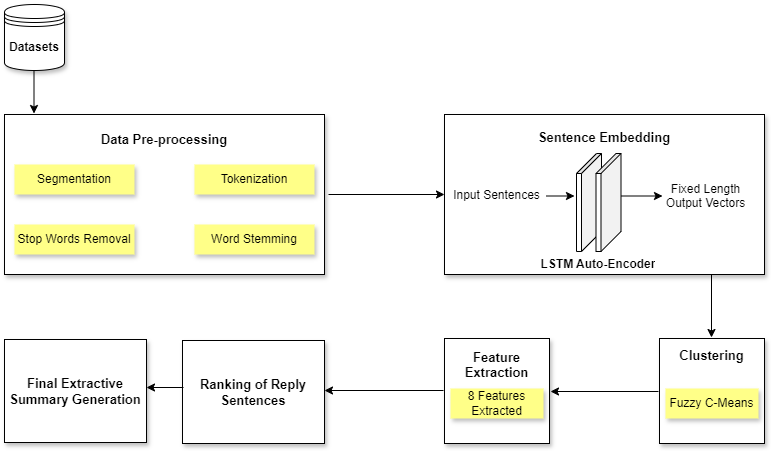

The diagram above was exported from draw.io. Its source (the exported page's mxGraphModel, read from the mxfile embedded in the PNG):
<mxGraphModel dx="880" dy="468" grid="0" gridSize="10" guides="1" tooltips="1" connect="1" arrows="1" fold="1" page="1" pageScale="1" pageWidth="850" pageHeight="1100" math="0" shadow="0">
  <root>
    <mxCell id="0" />
    <mxCell id="1" parent="0" />
    <mxCell id="V1yvBeOXA19VzWdFfz0j-2" value="&lt;b&gt;Datasets&lt;/b&gt;" style="shape=datastore;whiteSpace=wrap;html=1;rounded=0;shadow=1;" vertex="1" parent="1">
      <mxGeometry x="40" y="90" width="60" height="66" as="geometry" />
    </mxCell>
    <mxCell id="V1yvBeOXA19VzWdFfz0j-3" value="&lt;b&gt;&lt;font style=&quot;font-size: 13px;&quot;&gt;Data Pre-processing&lt;/font&gt;&lt;/b&gt;&lt;div&gt;&lt;div&gt;&lt;font size=&quot;3&quot;&gt;&lt;br&gt;&lt;/font&gt;&lt;/div&gt;&lt;div&gt;&lt;font size=&quot;3&quot;&gt;&lt;br&gt;&lt;/font&gt;&lt;/div&gt;&lt;div&gt;&lt;font size=&quot;3&quot;&gt;&lt;br&gt;&lt;/font&gt;&lt;/div&gt;&lt;div&gt;&lt;font size=&quot;3&quot;&gt;&lt;br&gt;&lt;/font&gt;&lt;/div&gt;&lt;div&gt;&lt;font size=&quot;3&quot;&gt;&lt;br&gt;&lt;/font&gt;&lt;/div&gt;&lt;div&gt;&lt;br&gt;&lt;/div&gt;&lt;/div&gt;" style="rounded=0;whiteSpace=wrap;html=1;shadow=1;" vertex="1" parent="1">
      <mxGeometry x="40" y="200" width="320" height="160" as="geometry" />
    </mxCell>
    <mxCell id="V1yvBeOXA19VzWdFfz0j-4" value="&lt;font style=&quot;font-size: 13px;&quot;&gt;&lt;b style=&quot;&quot;&gt;Sentence Embedding&lt;/b&gt;&lt;/font&gt;&lt;div&gt;&lt;font style=&quot;font-size: 14px;&quot;&gt;&lt;b&gt;&lt;br&gt;&lt;/b&gt;&lt;/font&gt;&lt;/div&gt;&lt;div&gt;&lt;font style=&quot;font-size: 14px;&quot;&gt;&lt;b&gt;&lt;br&gt;&lt;/b&gt;&lt;/font&gt;&lt;/div&gt;&lt;div&gt;&lt;span style=&quot;font-size: 14px; background-color: initial;&quot;&gt;&lt;br&gt;&lt;/span&gt;&lt;/div&gt;&lt;div&gt;&lt;br&gt;&lt;/div&gt;&lt;div&gt;&lt;br&gt;&lt;/div&gt;&lt;div&gt;&lt;font style=&quot;font-size: 14px;&quot;&gt;&lt;b&gt;&lt;br&gt;&lt;/b&gt;&lt;/font&gt;&lt;/div&gt;&lt;div&gt;&lt;font style=&quot;font-size: 14px;&quot;&gt;&lt;b&gt;&lt;br&gt;&lt;/b&gt;&lt;/font&gt;&lt;/div&gt;" style="rounded=0;whiteSpace=wrap;html=1;fillColor=default;fillStyle=auto;gradientColor=none;gradientDirection=west;shadow=1;" vertex="1" parent="1">
      <mxGeometry x="480" y="200" width="320" height="160" as="geometry" />
    </mxCell>
    <mxCell id="V1yvBeOXA19VzWdFfz0j-7" value="Segmentation" style="rounded=0;whiteSpace=wrap;html=1;fillColor=#ffff88;strokeColor=none;shadow=1;" vertex="1" parent="1">
      <mxGeometry x="50" y="250" width="120" height="30" as="geometry" />
    </mxCell>
    <mxCell id="V1yvBeOXA19VzWdFfz0j-8" value="Tokenization" style="rounded=0;whiteSpace=wrap;html=1;fillColor=#ffff88;strokeColor=none;shadow=1;" vertex="1" parent="1">
      <mxGeometry x="230" y="250" width="120" height="30" as="geometry" />
    </mxCell>
    <mxCell id="V1yvBeOXA19VzWdFfz0j-9" value="Stop Words Removal" style="rounded=0;whiteSpace=wrap;html=1;fillColor=#ffff88;strokeColor=none;glass=0;shadow=1;" vertex="1" parent="1">
      <mxGeometry x="50" y="310" width="120" height="30" as="geometry" />
    </mxCell>
    <mxCell id="V1yvBeOXA19VzWdFfz0j-10" value="Word Stemming" style="rounded=0;whiteSpace=wrap;html=1;fillColor=#ffff88;strokeColor=none;shadow=1;" vertex="1" parent="1">
      <mxGeometry x="230" y="310" width="120" height="30" as="geometry" />
    </mxCell>
    <mxCell id="V1yvBeOXA19VzWdFfz0j-11" value="&lt;font style=&quot;font-size: 13px;&quot;&gt;&lt;b style=&quot;&quot;&gt;Clustering&lt;/b&gt;&lt;/font&gt;&lt;div&gt;&lt;b&gt;&lt;font size=&quot;3&quot;&gt;&lt;br&gt;&lt;/font&gt;&lt;/b&gt;&lt;/div&gt;&lt;div&gt;&lt;b&gt;&lt;font size=&quot;3&quot;&gt;&lt;br&gt;&lt;/font&gt;&lt;/b&gt;&lt;div&gt;&lt;font size=&quot;3&quot; style=&quot;&quot;&gt;&lt;b&gt;&lt;br&gt;&lt;/b&gt;&lt;/font&gt;&lt;/div&gt;&lt;div&gt;&lt;br&gt;&lt;/div&gt;&lt;/div&gt;" style="whiteSpace=wrap;html=1;aspect=fixed;shadow=1;" vertex="1" parent="1">
      <mxGeometry x="695" y="424" width="105" height="105" as="geometry" />
    </mxCell>
    <mxCell id="V1yvBeOXA19VzWdFfz0j-12" value="Fuzzy C-Means" style="rounded=0;whiteSpace=wrap;html=1;fillColor=#ffff88;strokeColor=none;gradientColor=none;shadow=1;" vertex="1" parent="1">
      <mxGeometry x="701" y="474" width="93" height="30" as="geometry" />
    </mxCell>
    <mxCell id="V1yvBeOXA19VzWdFfz0j-13" value="&lt;div&gt;&lt;b style=&quot;&quot;&gt;&lt;font style=&quot;font-size: 13px;&quot;&gt;Feature Extraction&lt;/font&gt;&lt;/b&gt;&lt;/div&gt;&lt;div&gt;&lt;b&gt;&lt;font size=&quot;3&quot;&gt;&lt;br&gt;&lt;/font&gt;&lt;/b&gt;&lt;div&gt;&lt;font size=&quot;3&quot; style=&quot;&quot;&gt;&lt;b&gt;&lt;br&gt;&lt;/b&gt;&lt;/font&gt;&lt;/div&gt;&lt;div&gt;&lt;br&gt;&lt;/div&gt;&lt;/div&gt;" style="whiteSpace=wrap;html=1;aspect=fixed;shadow=1;" vertex="1" parent="1">
      <mxGeometry x="480" y="424" width="105" height="105" as="geometry" />
    </mxCell>
    <mxCell id="V1yvBeOXA19VzWdFfz0j-14" value="8 Features Extracted" style="rounded=0;whiteSpace=wrap;html=1;fillColor=#ffff88;strokeColor=none;gradientColor=none;shadow=1;" vertex="1" parent="1">
      <mxGeometry x="486" y="474" width="93" height="30" as="geometry" />
    </mxCell>
    <mxCell id="V1yvBeOXA19VzWdFfz0j-17" value="&lt;b style=&quot;&quot;&gt;&lt;font style=&quot;font-size: 13px;&quot;&gt;Final Extractive Summary Generation&lt;/font&gt;&lt;/b&gt;" style="rounded=0;whiteSpace=wrap;html=1;gradientColor=none;shadow=1;" vertex="1" parent="1">
      <mxGeometry x="40" y="425" width="142" height="103" as="geometry" />
    </mxCell>
    <mxCell id="V1yvBeOXA19VzWdFfz0j-18" value="&lt;b style=&quot;&quot;&gt;&lt;font style=&quot;font-size: 13px;&quot;&gt;Ranking of Reply Sentences&lt;/font&gt;&lt;/b&gt;" style="rounded=0;whiteSpace=wrap;html=1;shadow=1;" vertex="1" parent="1">
      <mxGeometry x="218" y="426" width="142" height="103" as="geometry" />
    </mxCell>
    <mxCell id="V1yvBeOXA19VzWdFfz0j-29" value="" style="shape=cube;whiteSpace=wrap;html=1;boundedLbl=1;backgroundOutline=1;darkOpacity=0.05;darkOpacity2=0.1;direction=east;rotation=90;" vertex="1" parent="1">
      <mxGeometry x="575.5" y="275.5" width="98" height="25" as="geometry" />
    </mxCell>
    <mxCell id="V1yvBeOXA19VzWdFfz0j-33" value="" style="shape=cube;whiteSpace=wrap;html=1;boundedLbl=1;backgroundOutline=1;darkOpacity=0.05;darkOpacity2=0.1;direction=east;rotation=90;" vertex="1" parent="1">
      <mxGeometry x="595" y="275.5" width="98" height="25" as="geometry" />
    </mxCell>
    <mxCell id="V1yvBeOXA19VzWdFfz0j-39" value="" style="endArrow=classic;html=1;entryX=0;entryY=0.5;entryDx=0;entryDy=0;" edge="1" parent="1" target="V1yvBeOXA19VzWdFfz0j-4">
      <mxGeometry width="50" height="50" relative="1" as="geometry">
        <mxPoint x="364" y="280" as="sourcePoint" />
        <mxPoint x="432" y="280" as="targetPoint" />
      </mxGeometry>
    </mxCell>
    <mxCell id="V1yvBeOXA19VzWdFfz0j-40" value="" style="endArrow=classic;html=1;" edge="1" parent="1">
      <mxGeometry width="50" height="50" relative="1" as="geometry">
        <mxPoint x="69.5" y="156" as="sourcePoint" />
        <mxPoint x="69.5" y="199" as="targetPoint" />
      </mxGeometry>
    </mxCell>
    <mxCell id="V1yvBeOXA19VzWdFfz0j-41" value="" style="endArrow=classic;html=1;" edge="1" parent="1">
      <mxGeometry width="50" height="50" relative="1" as="geometry">
        <mxPoint x="747" y="360" as="sourcePoint" />
        <mxPoint x="747" y="423" as="targetPoint" />
      </mxGeometry>
    </mxCell>
    <mxCell id="V1yvBeOXA19VzWdFfz0j-42" value="" style="endArrow=classic;html=1;" edge="1" parent="1">
      <mxGeometry width="50" height="50" relative="1" as="geometry">
        <mxPoint x="694" y="477" as="sourcePoint" />
        <mxPoint x="586" y="477" as="targetPoint" />
      </mxGeometry>
    </mxCell>
    <mxCell id="V1yvBeOXA19VzWdFfz0j-43" value="" style="endArrow=classic;html=1;" edge="1" parent="1">
      <mxGeometry width="50" height="50" relative="1" as="geometry">
        <mxPoint x="479" y="476" as="sourcePoint" />
        <mxPoint x="360" y="476" as="targetPoint" />
      </mxGeometry>
    </mxCell>
    <mxCell id="V1yvBeOXA19VzWdFfz0j-44" value="" style="endArrow=classic;html=1;" edge="1" parent="1">
      <mxGeometry width="50" height="50" relative="1" as="geometry">
        <mxPoint x="219" y="473" as="sourcePoint" />
        <mxPoint x="182" y="473" as="targetPoint" />
      </mxGeometry>
    </mxCell>
    <UserObject label="Input Sentences" placeholders="1" name="Variable" id="V1yvBeOXA19VzWdFfz0j-45">
      <mxCell style="text;html=1;strokeColor=none;fillColor=none;align=center;verticalAlign=middle;whiteSpace=wrap;overflow=hidden;" vertex="1" parent="1">
        <mxGeometry x="486" y="270.5" width="93" height="20" as="geometry" />
      </mxCell>
    </UserObject>
    <UserObject label="Fixed Length Output Vectors" placeholders="1" name="Variable" id="V1yvBeOXA19VzWdFfz0j-47">
      <mxCell style="text;html=1;strokeColor=none;fillColor=none;align=center;verticalAlign=middle;whiteSpace=wrap;overflow=hidden;" vertex="1" parent="1">
        <mxGeometry x="695" y="265.25" width="93" height="30.5" as="geometry" />
      </mxCell>
    </UserObject>
    <mxCell id="V1yvBeOXA19VzWdFfz0j-48" value="" style="endArrow=classic;html=1;" edge="1" parent="1">
      <mxGeometry width="50" height="50" relative="1" as="geometry">
        <mxPoint x="657" y="281.5" as="sourcePoint" />
        <mxPoint x="698" y="281.5" as="targetPoint" />
      </mxGeometry>
    </mxCell>
    <mxCell id="V1yvBeOXA19VzWdFfz0j-49" value="" style="endArrow=classic;html=1;" edge="1" parent="1">
      <mxGeometry width="50" height="50" relative="1" as="geometry">
        <mxPoint x="582" y="281.5" as="sourcePoint" />
        <mxPoint x="610" y="281.5" as="targetPoint" />
      </mxGeometry>
    </mxCell>
    <UserObject label="&lt;b&gt;LSTM Auto-Encoder&lt;/b&gt;" placeholders="1" name="Variable" id="V1yvBeOXA19VzWdFfz0j-51">
      <mxCell style="text;html=1;strokeColor=none;fillColor=none;align=center;verticalAlign=middle;whiteSpace=wrap;overflow=hidden;" vertex="1" parent="1">
        <mxGeometry x="569" y="340" width="130" height="20" as="geometry" />
      </mxCell>
    </UserObject>
  </root>
</mxGraphModel>